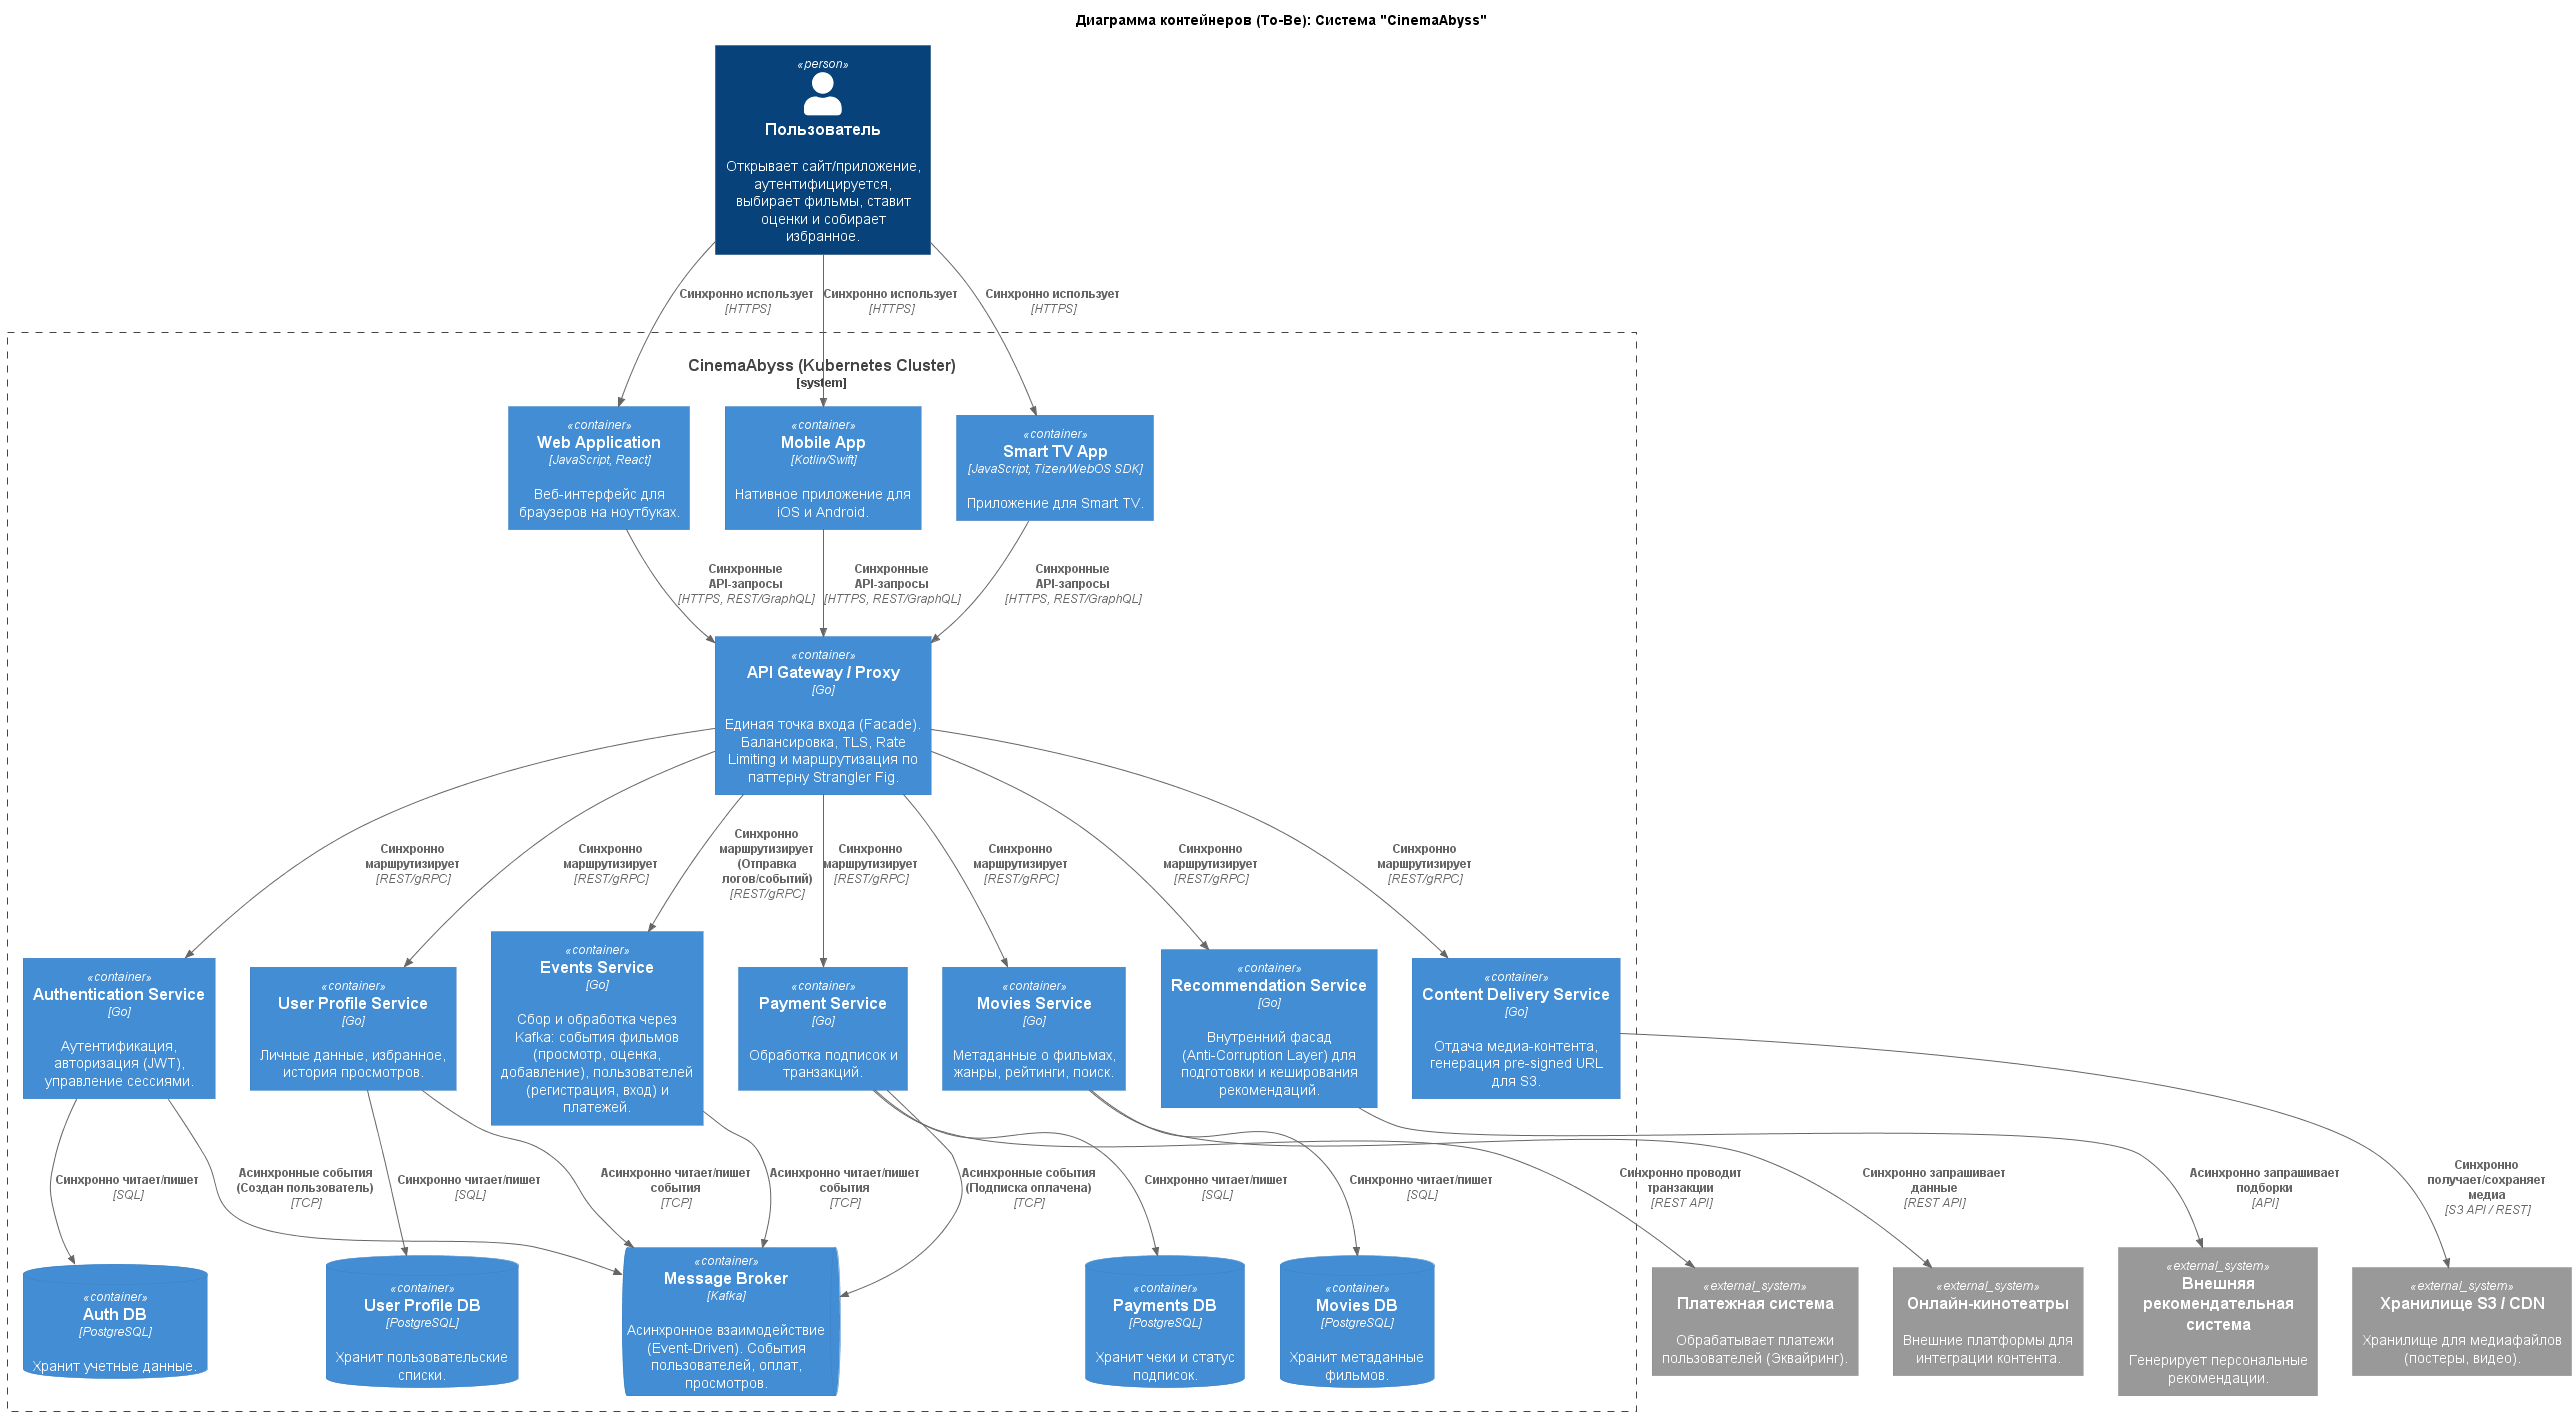

The diagram above was rendered by PlantUML. Its source (embedded in the PNG):
@startuml cinemaabyss_Container_ToBe
!include https://raw.githubusercontent.com/plantuml-stdlib/C4-PlantUML/master/C4_Container.puml

' Заголовок диаграммы
title Диаграмма контейнеров (To-Be): Система "CinemaAbyss"

' Акторы и внешние системы
Person(user, "Пользователь", "Открывает сайт/приложение, аутентифицируется, выбирает фильмы, ставит оценки и собирает избранное.")

System_Ext(online_cinemas, "Онлайн-кинотеатры", "Внешние платформы для интеграции контента.")
System_Ext(rec_sys, "Внешняя рекомендательная система", "Генерирует персональные рекомендации.")
System_Ext(payment_sys, "Платежная система", "Обрабатывает платежи пользователей (Эквайринг).")
System_Ext(s3_storage, "Хранилище S3 / CDN", "Хранилище для медиафайлов (постеры, видео).")

' Граница системы "CinemaAbyss"
System_Boundary(c1, "CinemaAbyss (Kubernetes Cluster)") {
    
    ' Frontends
    Container(web_app, "Web Application", "JavaScript, React", "Веб-интерфейс для браузеров на ноутбуках.")
    Container(mobile_app, "Mobile App", "Kotlin/Swift", "Нативное приложение для iOS и Android.")
    Container(tv_app, "Smart TV App", "JavaScript, Tizen/WebOS SDK", "Приложение для Smart TV.")

    ' Единая точка входа
    Container(api_gateway, "API Gateway / Proxy", "Go", "Единая точка входа (Facade). Балансировка, TLS, Rate Limiting и маршрутизация по паттерну Strangler Fig.")

    ' Микросервисы (Домены)
    Container(auth_service, "Authentication Service", "Go", "Аутентификация, авторизация (JWT), управление сессиями.")
    Container(movies_service, "Movies Service", "Go", "Метаданные о фильмах, жанры, рейтинги, поиск.")
    Container(user_profile_service, "User Profile Service", "Go", "Личные данные, избранное, история просмотров.")
    Container(payment_service, "Payment Service", "Go", "Обработка подписок и транзакций.")
    Container(rec_adapter_service, "Recommendation Service", "Go", "Внутренний фасад (Anti-Corruption Layer) для подготовки и кеширования рекомендаций.")
    Container(content_delivery_service, "Content Delivery Service", "Go", "Отдача медиа-контента, генерация pre-signed URL для S3.")
    Container(events_service, "Events Service", "Go", "Сбор и обработка через Kafka: события фильмов (просмотр, оценка, добавление), пользователей (регистрация, вход) и платежей.")

    ' Шина данных
    ContainerQueue(kafka, "Message Broker", "Kafka", "Асинхронное взаимодействие (Event-Driven). События пользователей, оплат, просмотров.")

    ' Базы данных (Изолированные хранилища для сервисов - Database per service)
    ContainerDb(auth_db, "Auth DB", "PostgreSQL", "Хранит учетные данные.")
    ContainerDb(movies_db, "Movies DB", "PostgreSQL", "Хранит метаданные фильмов.")
    ContainerDb(user_profile_db, "User Profile DB", "PostgreSQL", "Хранит пользовательские списки.")
    ContainerDb(payments_db, "Payments DB", "PostgreSQL", "Хранит чеки и статус подписок.")
}

' Взаимодействия от пользователя к Gateway
Rel(user, web_app, "Синхронно использует", "HTTPS")
Rel(user, mobile_app, "Синхронно использует", "HTTPS")
Rel(user, tv_app, "Синхронно использует", "HTTPS")

Rel(web_app, api_gateway, "Синхронные API-запросы", "HTTPS, REST/GraphQL")
Rel(mobile_app, api_gateway, "Синхронные API-запросы", "HTTPS, REST/GraphQL")
Rel(tv_app, api_gateway, "Синхронные API-запросы", "HTTPS, REST/GraphQL")

' Взаимодействия Gateway -> Микросервисы
Rel(api_gateway, auth_service, "Синхронно маршрутизирует", "REST/gRPC")
Rel(api_gateway, movies_service, "Синхронно маршрутизирует", "REST/gRPC")
Rel(api_gateway, user_profile_service, "Синхронно маршрутизирует", "REST/gRPC")
Rel(api_gateway, payment_service, "Синхронно маршрутизирует", "REST/gRPC")
Rel(api_gateway, rec_adapter_service, "Синхронно маршрутизирует", "REST/gRPC")
Rel(api_gateway, content_delivery_service, "Синхронно маршрутизирует", "REST/gRPC")
Rel(api_gateway, events_service, "Синхронно маршрутизирует (Отправка логов/событий)", "REST/gRPC")

' Взаимодействия Микросервисов с БД и внешними системами
Rel(auth_service, auth_db, "Синхронно читает/пишет", "SQL")
Rel(movies_service, movies_db, "Синхронно читает/пишет", "SQL")
Rel(user_profile_service, user_profile_db, "Синхронно читает/пишет", "SQL")
Rel(payment_service, payments_db, "Синхронно читает/пишет", "SQL")

Rel(movies_service, online_cinemas, "Синхронно запрашивает данные", "REST API")
Rel(rec_adapter_service, rec_sys, "Асинхронно запрашивает подборки", "API")
Rel(payment_service, payment_sys, "Синхронно проводит транзакции", "REST API")
Rel(content_delivery_service, s3_storage, "Синхронно получает/сохраняет медиа", "S3 API / REST")

' Асинхронные события
Rel(auth_service, kafka, "Асинхронные события (Создан пользователь)", "TCP")
Rel(payment_service, kafka, "Асинхронные события (Подписка оплачена)", "TCP")
Rel(user_profile_service, kafka, "Асинхронно читает/пишет события", "TCP")
Rel(events_service, kafka, "Асинхронно читает/пишет события", "TCP")
@enduml